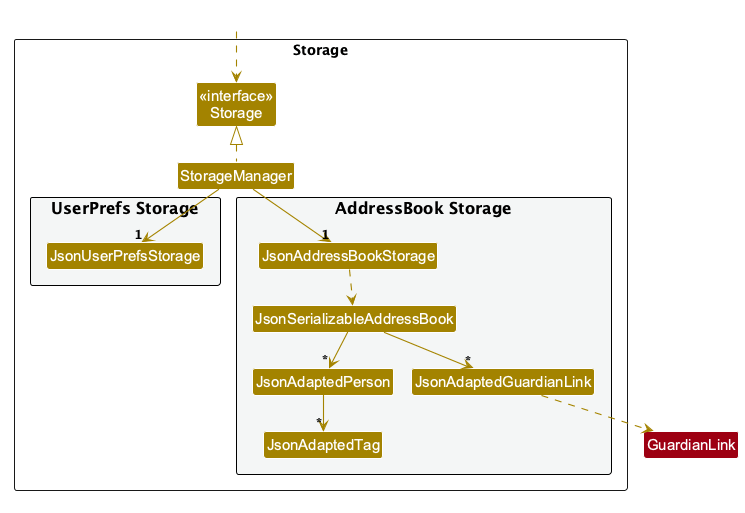

The diagram above was rendered by PlantUML. Its source (embedded in the PNG):
@startuml
!pragma layout smetana
!include style.puml
skinparam arrowThickness 1.1
skinparam arrowColor STORAGE_COLOR
skinparam classBackgroundColor STORAGE_COLOR

package Storage as StoragePackage {

Class "<<interface>>\nStorage" as Storage
Class StorageManager

package "UserPrefs Storage" #F4F6F6{
Class JsonUserPrefsStorage
}

package "AddressBook Storage" #F4F6F6{
Class JsonAddressBookStorage
Class JsonSerializableAddressBook
Class JsonAdaptedPerson
Class JsonAdaptedTag
Class JsonAdaptedGuardianLink
}

}

Class HiddenOutside #FFFFFF
HiddenOutside ..> Storage
Class GuardianLink MODEL_COLOR

StorageManager .up.|> Storage
StorageManager -down-> "1" JsonUserPrefsStorage
StorageManager -down-> "1" JsonAddressBookStorage

JsonAddressBookStorage ..> JsonSerializableAddressBook
JsonSerializableAddressBook --> "*" JsonAdaptedPerson
JsonSerializableAddressBook --> "*" JsonAdaptedGuardianLink
JsonAdaptedPerson --> "*" JsonAdaptedTag
JsonAdaptedGuardianLink ..> GuardianLink

@enduml